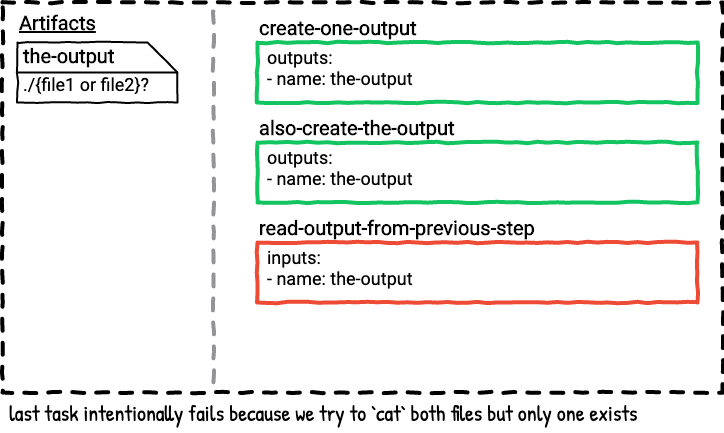

The diagram above was exported from draw.io. Its source (the exported page's mxGraphModel, read from the mxfile embedded in the PNG):
<mxGraphModel dx="737" dy="669" grid="1" gridSize="10" guides="1" tooltips="1" connect="1" arrows="1" fold="1" page="0" pageScale="1" pageWidth="850" pageHeight="1100" math="0" shadow="0" extFonts="Roboto^https://fonts.googleapis.com/css?family=Roboto|Patrick Hand^https://fonts.googleapis.com/css?family=Patrick+Hand">
  <root>
    <mxCell id="TEfmZG1vddigKOek_p3A-0" />
    <mxCell id="TEfmZG1vddigKOek_p3A-1" value="Untitled Layer" parent="TEfmZG1vddigKOek_p3A-0" />
    <mxCell id="TEfmZG1vddigKOek_p3A-2" value="" style="whiteSpace=wrap;html=1;dashed=1;strokeWidth=4;comic=1;fillColor=none;spacing=2;" vertex="1" parent="TEfmZG1vddigKOek_p3A-1">
      <mxGeometry x="65" y="320" width="720" height="390" as="geometry" />
    </mxCell>
    <mxCell id="TEfmZG1vddigKOek_p3A-3" value="last task intentionally fails because we try to `cat` both files but only one exists" style="text;html=1;strokeColor=none;fillColor=none;align=left;verticalAlign=middle;whiteSpace=wrap;rounded=0;comic=1;fontFamily=Patrick Hand;FType=g;fontSize=22;" vertex="1" parent="TEfmZG1vddigKOek_p3A-1">
      <mxGeometry x="70" y="710" width="710" height="40" as="geometry" />
    </mxCell>
    <mxCell id="TEfmZG1vddigKOek_p3A-4" value="Artifacts" style="text;html=1;strokeColor=none;fillColor=none;align=left;verticalAlign=middle;whiteSpace=wrap;rounded=0;comic=1;fontStyle=5;fontFamily=Roboto;FType=g;fontSize=20;" vertex="1" parent="TEfmZG1vddigKOek_p3A-1">
      <mxGeometry x="80" y="330" width="90" height="20" as="geometry" />
    </mxCell>
    <mxCell id="TEfmZG1vddigKOek_p3A-5" value="" style="endArrow=none;dashed=1;html=1;strokeWidth=4;comic=1;anchorPointDirection=0;exitX=0.293;exitY=0;exitDx=0;exitDy=0;exitPerimeter=0;strokeColor=#929497;" edge="1" parent="TEfmZG1vddigKOek_p3A-1">
      <mxGeometry width="50" height="50" relative="1" as="geometry">
        <mxPoint x="275.96000000000004" y="329" as="sourcePoint" />
        <mxPoint x="276" y="709" as="targetPoint" />
      </mxGeometry>
    </mxCell>
    <mxCell id="TEfmZG1vddigKOek_p3A-11" value="" style="group;comic=0;" vertex="1" connectable="0" parent="TEfmZG1vddigKOek_p3A-1">
      <mxGeometry x="320" y="360" width="440" height="60" as="geometry" />
    </mxCell>
    <mxCell id="TEfmZG1vddigKOek_p3A-12" value="" style="group" vertex="1" connectable="0" parent="TEfmZG1vddigKOek_p3A-11">
      <mxGeometry width="440" height="60" as="geometry" />
    </mxCell>
    <mxCell id="TEfmZG1vddigKOek_p3A-13" value="&lt;b&gt;create-one-output&lt;br&gt;&lt;/b&gt;" style="rounded=0;whiteSpace=wrap;html=1;comic=1;strokeWidth=4;fillColor=none;fontFamily=Roboto;fontSize=20;align=left;labelPosition=center;verticalLabelPosition=top;verticalAlign=bottom;strokeColor=#12c560;fontColor=#000000;" vertex="1" parent="TEfmZG1vddigKOek_p3A-12">
      <mxGeometry width="440" height="60" as="geometry" />
    </mxCell>
    <mxCell id="TEfmZG1vddigKOek_p3A-14" value="outputs:&lt;br&gt;- name: the-output" style="text;strokeColor=none;fillColor=none;align=left;verticalAlign=top;rounded=0;comic=1;fontFamily=Roboto;fontSize=18;spacing=0;labelPosition=center;verticalLabelPosition=middle;html=1;" vertex="1" parent="TEfmZG1vddigKOek_p3A-12">
      <mxGeometry x="10" width="190" height="60" as="geometry" />
    </mxCell>
    <mxCell id="TEfmZG1vddigKOek_p3A-15" value="" style="group" vertex="1" connectable="0" parent="TEfmZG1vddigKOek_p3A-1">
      <mxGeometry x="320" y="460" width="440" height="60" as="geometry" />
    </mxCell>
    <mxCell id="TEfmZG1vddigKOek_p3A-16" value="" style="group" vertex="1" connectable="0" parent="TEfmZG1vddigKOek_p3A-15">
      <mxGeometry width="440" height="60" as="geometry" />
    </mxCell>
    <mxCell id="TEfmZG1vddigKOek_p3A-17" value="&lt;b&gt;also-create-the-output&lt;br&gt;&lt;/b&gt;" style="rounded=0;whiteSpace=wrap;html=1;comic=1;strokeWidth=4;fillColor=none;fontFamily=Roboto;fontSize=20;align=left;labelPosition=center;verticalLabelPosition=top;verticalAlign=bottom;strokeColor=#12c560;fontColor=#000000;" vertex="1" parent="TEfmZG1vddigKOek_p3A-16">
      <mxGeometry width="440" height="60" as="geometry" />
    </mxCell>
    <mxCell id="TEfmZG1vddigKOek_p3A-18" value="outputs:&lt;br&gt;- name: the-output" style="text;strokeColor=none;fillColor=none;align=left;verticalAlign=top;rounded=0;comic=1;fontFamily=Roboto;fontSize=18;spacing=0;labelPosition=center;verticalLabelPosition=middle;html=1;" vertex="1" parent="TEfmZG1vddigKOek_p3A-16">
      <mxGeometry x="10" width="190" height="60" as="geometry" />
    </mxCell>
    <mxCell id="TEfmZG1vddigKOek_p3A-19" value="" style="group" vertex="1" connectable="0" parent="TEfmZG1vddigKOek_p3A-1">
      <mxGeometry x="320" y="560" width="440" height="60" as="geometry" />
    </mxCell>
    <mxCell id="TEfmZG1vddigKOek_p3A-20" value="" style="group" vertex="1" connectable="0" parent="TEfmZG1vddigKOek_p3A-19">
      <mxGeometry width="440" height="60" as="geometry" />
    </mxCell>
    <mxCell id="TEfmZG1vddigKOek_p3A-21" value="&lt;b&gt;read-output-from-previous-step&lt;br&gt;&lt;/b&gt;" style="rounded=0;whiteSpace=wrap;html=1;comic=1;strokeWidth=4;fillColor=none;fontFamily=Roboto;fontSize=20;align=left;labelPosition=center;verticalLabelPosition=top;verticalAlign=bottom;strokeColor=#ed4b35;fontColor=#000000;" vertex="1" parent="TEfmZG1vddigKOek_p3A-20">
      <mxGeometry width="440" height="60" as="geometry" />
    </mxCell>
    <mxCell id="TEfmZG1vddigKOek_p3A-22" value="inputs:&lt;br&gt;- name: the-output" style="text;strokeColor=none;fillColor=none;align=left;verticalAlign=top;rounded=0;comic=1;fontFamily=Roboto;fontSize=18;spacing=0;labelPosition=center;verticalLabelPosition=middle;html=1;" vertex="1" parent="TEfmZG1vddigKOek_p3A-20">
      <mxGeometry x="10" width="190" height="60" as="geometry" />
    </mxCell>
    <mxCell id="MKbzRedcrOEwSoTAz3XD-0" value="" style="group" vertex="1" connectable="0" parent="TEfmZG1vddigKOek_p3A-1">
      <mxGeometry x="80" y="360" width="160" height="130" as="geometry" />
    </mxCell>
    <mxCell id="MKbzRedcrOEwSoTAz3XD-1" value="" style="shape=card;whiteSpace=wrap;html=1;comic=1;strokeWidth=2;fillColor=none;direction=south;" vertex="1" parent="MKbzRedcrOEwSoTAz3XD-0">
      <mxGeometry width="160" height="60" as="geometry" />
    </mxCell>
    <mxCell id="MKbzRedcrOEwSoTAz3XD-2" value="the-output" style="text;html=1;strokeColor=none;fillColor=none;align=left;verticalAlign=middle;whiteSpace=wrap;rounded=0;comic=1;fontFamily=Roboto;fontSize=20;fontStyle=1" vertex="1" parent="MKbzRedcrOEwSoTAz3XD-0">
      <mxGeometry x="4" y="3" width="126" height="20" as="geometry" />
    </mxCell>
    <mxCell id="MKbzRedcrOEwSoTAz3XD-3" value="./{file1 or file2}?" style="text;html=1;strokeColor=none;fillColor=none;align=left;verticalAlign=middle;whiteSpace=wrap;rounded=0;comic=1;fontFamily=Roboto;fontSize=18;" vertex="1" parent="MKbzRedcrOEwSoTAz3XD-0">
      <mxGeometry x="4" y="32" width="146" height="20" as="geometry" />
    </mxCell>
    <mxCell id="MKbzRedcrOEwSoTAz3XD-4" value="" style="endArrow=none;html=1;strokeColor=#000000;strokeWidth=2;fontFamily=Roboto;fontSize=18;exitX=0.5;exitY=1;exitDx=0;exitDy=0;exitPerimeter=0;anchorPointDirection=0;" edge="1" parent="MKbzRedcrOEwSoTAz3XD-0" source="MKbzRedcrOEwSoTAz3XD-1">
      <mxGeometry width="50" height="50" relative="1" as="geometry">
        <mxPoint x="110" y="80" as="sourcePoint" />
        <mxPoint x="160" y="30" as="targetPoint" />
      </mxGeometry>
    </mxCell>
  </root>
</mxGraphModel>